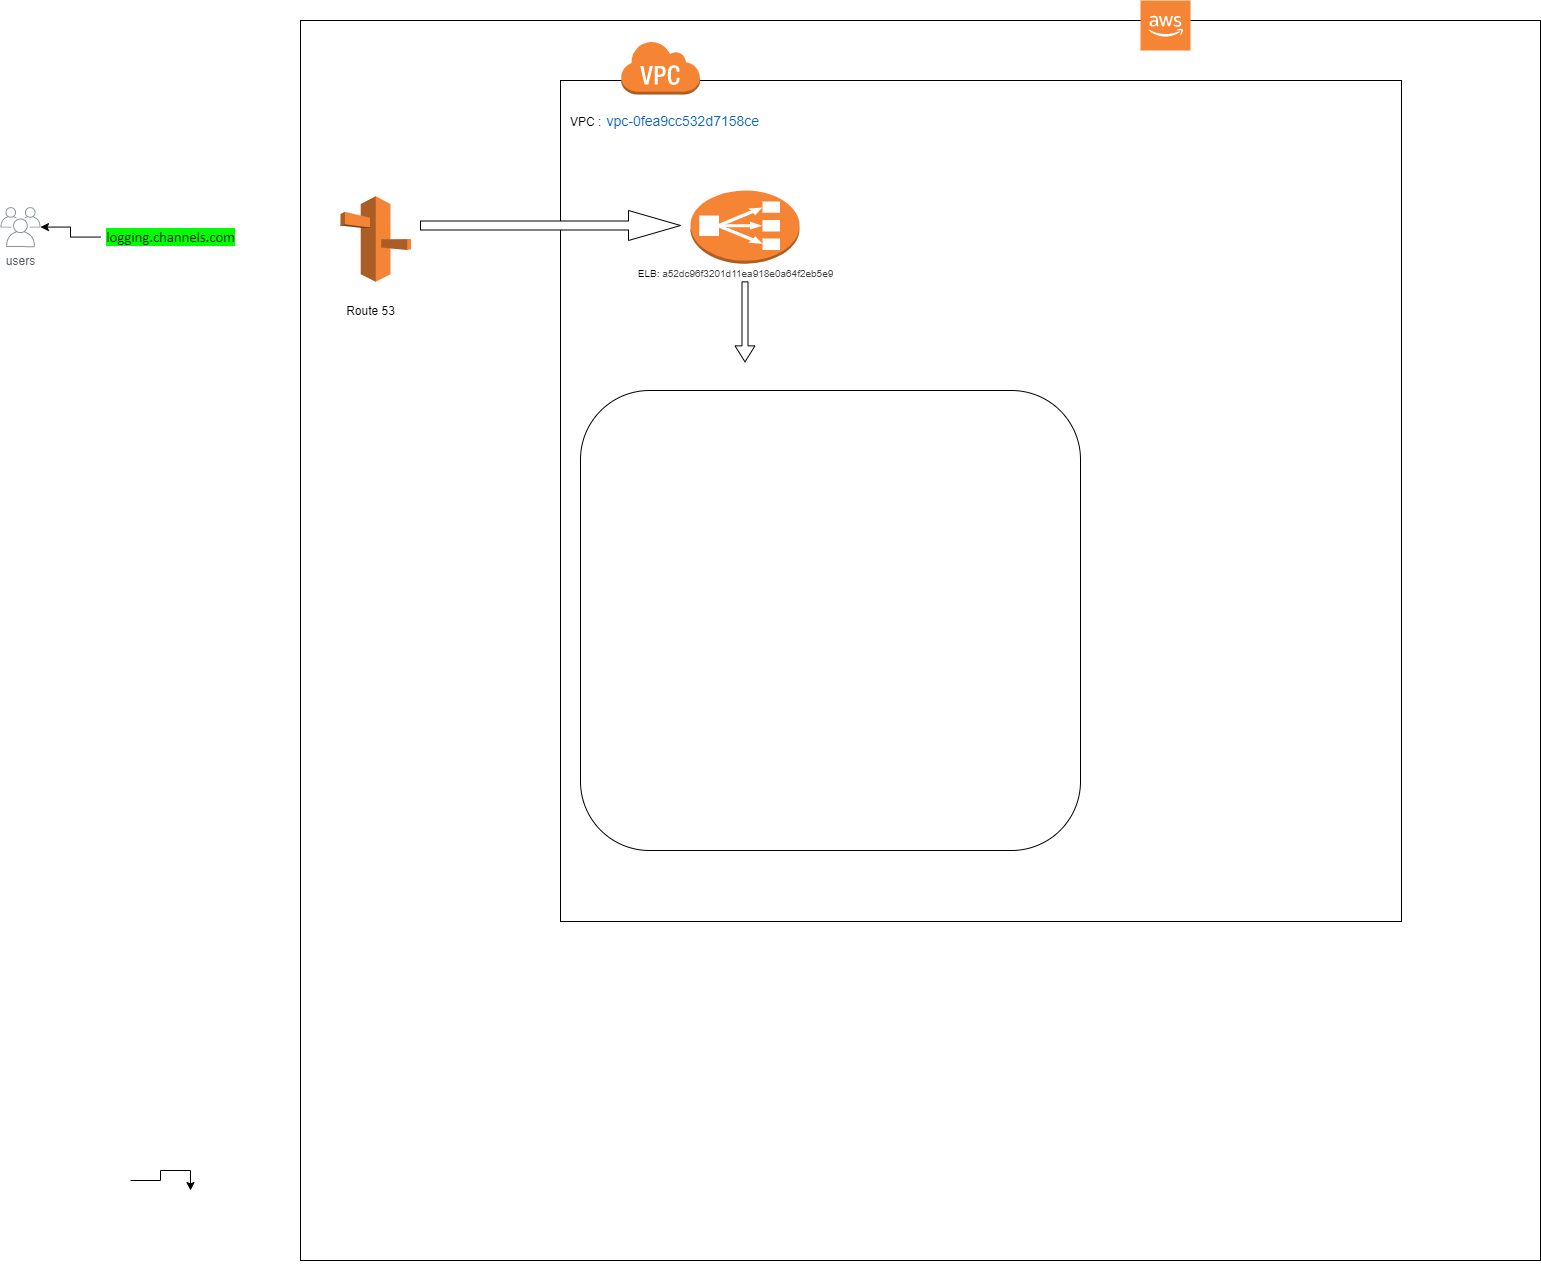

The diagram above was exported from draw.io. Its source (the exported page's mxGraphModel, read from the mxfile embedded in the PNG):
<mxGraphModel dx="1483" dy="1868" grid="1" gridSize="10" guides="1" tooltips="1" connect="1" arrows="1" fold="1" page="1" pageScale="1" pageWidth="827" pageHeight="1169" math="0" shadow="0">
  <root>
    <mxCell id="0" />
    <mxCell id="1" parent="0" />
    <mxCell id="jdkAA6UthF6Xy_bLyfAu-2" style="edgeStyle=orthogonalEdgeStyle;rounded=0;orthogonalLoop=1;jettySize=auto;html=1;startArrow=none;" edge="1" parent="1">
      <mxGeometry relative="1" as="geometry">
        <mxPoint x="210" y="60" as="targetPoint" />
        <mxPoint x="150" y="50" as="sourcePoint" />
      </mxGeometry>
    </mxCell>
    <mxCell id="jdkAA6UthF6Xy_bLyfAu-39" value="" style="edgeStyle=orthogonalEdgeStyle;rounded=0;orthogonalLoop=1;jettySize=auto;html=1;fontSize=10;" edge="1" parent="1" source="jdkAA6UthF6Xy_bLyfAu-3" target="jdkAA6UthF6Xy_bLyfAu-4">
      <mxGeometry relative="1" as="geometry" />
    </mxCell>
    <mxCell id="jdkAA6UthF6Xy_bLyfAu-3" value="&lt;font face=&quot;calibri, calibri_msfontservice, sans-serif&quot;&gt;&lt;span style=&quot;font-size: 14.6667px ; background-color: rgb(0 , 255 , 0)&quot;&gt;logging.channels.com&lt;/span&gt;&lt;/font&gt;" style="text;html=1;resizable=0;autosize=1;align=center;verticalAlign=middle;points=[];fillColor=none;strokeColor=none;rounded=0;" vertex="1" parent="1">
      <mxGeometry x="120" y="-903.37" width="140" height="20" as="geometry" />
    </mxCell>
    <mxCell id="jdkAA6UthF6Xy_bLyfAu-4" value="users" style="sketch=0;outlineConnect=0;gradientColor=none;fontColor=#545B64;strokeColor=none;fillColor=#879196;dashed=0;verticalLabelPosition=bottom;verticalAlign=top;align=center;html=1;fontSize=12;fontStyle=0;aspect=fixed;shape=mxgraph.aws4.illustration_users;pointerEvents=1" vertex="1" parent="1">
      <mxGeometry x="20" y="-923.37" width="40" height="40" as="geometry" />
    </mxCell>
    <mxCell id="jdkAA6UthF6Xy_bLyfAu-5" value="" style="whiteSpace=wrap;html=1;aspect=fixed;" vertex="1" parent="1">
      <mxGeometry x="320" y="-1110" width="1240" height="1240" as="geometry" />
    </mxCell>
    <mxCell id="jdkAA6UthF6Xy_bLyfAu-6" value="" style="outlineConnect=0;dashed=0;verticalLabelPosition=bottom;verticalAlign=top;align=center;html=1;shape=mxgraph.aws3.cloud_2;fillColor=#F58534;gradientColor=none;" vertex="1" parent="1">
      <mxGeometry x="1160" y="-1130" width="50" height="50" as="geometry" />
    </mxCell>
    <mxCell id="jdkAA6UthF6Xy_bLyfAu-9" value="" style="outlineConnect=0;dashed=0;verticalLabelPosition=bottom;verticalAlign=top;align=center;html=1;shape=mxgraph.aws3.route_53;fillColor=#F58536;gradientColor=none;" vertex="1" parent="1">
      <mxGeometry x="360" y="-934.13" width="70.5" height="85.5" as="geometry" />
    </mxCell>
    <mxCell id="jdkAA6UthF6Xy_bLyfAu-12" value="Route 53" style="text;html=1;resizable=0;autosize=1;align=center;verticalAlign=middle;points=[];fillColor=none;strokeColor=none;rounded=0;" vertex="1" parent="1">
      <mxGeometry x="360" y="-830" width="60" height="20" as="geometry" />
    </mxCell>
    <mxCell id="jdkAA6UthF6Xy_bLyfAu-19" style="edgeStyle=orthogonalEdgeStyle;rounded=0;orthogonalLoop=1;jettySize=auto;html=1;exitX=0.5;exitY=1;exitDx=0;exitDy=0;" edge="1" parent="1" source="jdkAA6UthF6Xy_bLyfAu-5" target="jdkAA6UthF6Xy_bLyfAu-5">
      <mxGeometry relative="1" as="geometry" />
    </mxCell>
    <mxCell id="jdkAA6UthF6Xy_bLyfAu-20" value="" style="whiteSpace=wrap;html=1;aspect=fixed;" vertex="1" parent="1">
      <mxGeometry x="580" y="-1050" width="841" height="841" as="geometry" />
    </mxCell>
    <mxCell id="jdkAA6UthF6Xy_bLyfAu-22" value="" style="outlineConnect=0;dashed=0;verticalLabelPosition=bottom;verticalAlign=top;align=center;html=1;shape=mxgraph.aws3.classic_load_balancer;fillColor=#F58534;gradientColor=none;" vertex="1" parent="1">
      <mxGeometry x="710" y="-940" width="109" height="73.25" as="geometry" />
    </mxCell>
    <mxCell id="jdkAA6UthF6Xy_bLyfAu-23" value="ELB:&amp;nbsp;&lt;span style=&quot;color: rgb(68, 68, 68); font-family: &amp;quot;helvetica neue&amp;quot;, roboto, arial, sans-serif; font-size: 10px; background-color: rgb(255, 255, 255);&quot;&gt;a52dc96f3201d11ea918e0a64f2eb5e9&lt;/span&gt;" style="text;html=1;resizable=0;autosize=1;align=center;verticalAlign=middle;points=[];fillColor=none;strokeColor=none;rounded=0;fontSize=10;" vertex="1" parent="1">
      <mxGeometry x="650" y="-866.75" width="210" height="20" as="geometry" />
    </mxCell>
    <mxCell id="jdkAA6UthF6Xy_bLyfAu-27" value="VPC :&amp;nbsp;&lt;a href=&quot;https://console.aws.amazon.com/vpc/home?region=eu-north-1#vpcs:filter=vpc-0fea9cc532d7158ce&quot; target=&quot;_blank&quot; style=&quot;box-sizing: border-box ; color: rgb(17 , 102 , 187) ; border-radius: 2px ; padding: 1px 2px ; cursor: pointer ; background-color: rgb(255 , 255 , 255) ; font-family: &amp;#34;helvetica neue&amp;#34; , &amp;#34;roboto&amp;#34; , &amp;#34;arial&amp;#34; , sans-serif ; font-size: 14px&quot;&gt;vpc-0fea9cc532d7158ce&lt;/a&gt;" style="text;html=1;resizable=0;autosize=1;align=center;verticalAlign=middle;points=[];fillColor=none;strokeColor=none;rounded=0;" vertex="1" parent="1">
      <mxGeometry x="580" y="-1020" width="210" height="20" as="geometry" />
    </mxCell>
    <mxCell id="jdkAA6UthF6Xy_bLyfAu-28" value="" style="outlineConnect=0;dashed=0;verticalLabelPosition=bottom;verticalAlign=top;align=center;html=1;shape=mxgraph.aws3.virtual_private_cloud;fillColor=#F58534;gradientColor=none;" vertex="1" parent="1">
      <mxGeometry x="640" y="-1090" width="79.5" height="54" as="geometry" />
    </mxCell>
    <mxCell id="jdkAA6UthF6Xy_bLyfAu-30" value="" style="shape=singleArrow;direction=south;whiteSpace=wrap;html=1;fontSize=10;verticalAlign=middle;" vertex="1" parent="1">
      <mxGeometry x="754.5" y="-848.63" width="20" height="80" as="geometry" />
    </mxCell>
    <mxCell id="jdkAA6UthF6Xy_bLyfAu-33" value="" style="rounded=1;whiteSpace=wrap;html=1;fontSize=10;verticalAlign=middle;" vertex="1" parent="1">
      <mxGeometry x="600" y="-740" width="500" height="460" as="geometry" />
    </mxCell>
    <mxCell id="jdkAA6UthF6Xy_bLyfAu-40" value="" style="shape=singleArrow;whiteSpace=wrap;html=1;fontSize=10;verticalAlign=middle;" vertex="1" parent="1">
      <mxGeometry x="440" y="-920" width="260" height="30" as="geometry" />
    </mxCell>
  </root>
</mxGraphModel>